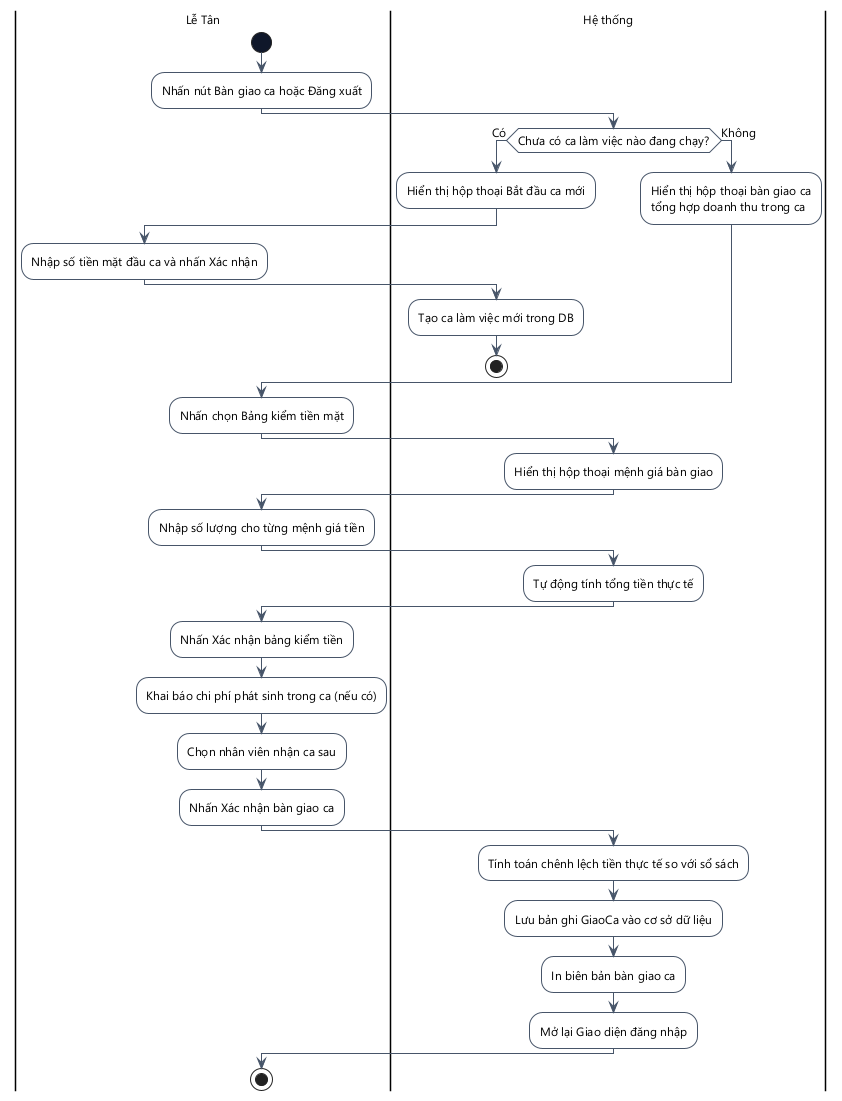

The diagram above was rendered by PlantUML. Its source (embedded in the PNG):
@startuml
skinparam DefaultFontName "Segoe UI"
skinparam DefaultFontSize 12
skinparam ActivityMinimalWidth 180
skinparam ActivityPadding 8
skinparam ActivityMargin 8
skinparam backgroundcolor white
skinparam ActivityBackgroundColor white
skinparam ActivityBorderColor #475569
skinparam ActivityStartColor #0F172A
skinparam ActivityEndColor #0F172A
skinparam ActivityDiamondBackgroundColor white
skinparam ActivityDiamondBorderColor #475569
skinparam ArrowColor #475569
skinparam ActivityBorderThickness 1
skinparam ArrowThickness 1
skinparam linetype ortho

|Lễ Tân|
start
:Nhấn nút Bàn giao ca hoặc Đăng xuất;
|Hệ thống|
if (Chưa có ca làm việc nào đang chạy?) then (Có)
  :Hiển thị hộp thoại Bắt đầu ca mới;
  |Lễ Tân|
  :Nhập số tiền mặt đầu ca và nhấn Xác nhận;
  |Hệ thống|
  :Tạo ca làm việc mới trong DB;
  stop
else (Không)
  :Hiển thị hộp thoại bàn giao ca\ntổng hợp doanh thu trong ca;
endif
|Lễ Tân|
:Nhấn chọn Bảng kiểm tiền mặt;
|Hệ thống|
:Hiển thị hộp thoại mệnh giá bàn giao;
|Lễ Tân|
:Nhập số lượng cho từng mệnh giá tiền;
|Hệ thống|
:Tự động tính tổng tiền thực tế;
|Lễ Tân|
:Nhấn Xác nhận bảng kiểm tiền;
:Khai báo chi phí phát sinh trong ca (nếu có);
:Chọn nhân viên nhận ca sau;
:Nhấn Xác nhận bàn giao ca;
|Hệ thống|
:Tính toán chênh lệch tiền thực tế so với sổ sách;
:Lưu bản ghi GiaoCa vào cơ sở dữ liệu;
:In biên bản bàn giao ca;
:Mở lại Giao diện đăng nhập;
|Lễ Tân|
stop
@enduml